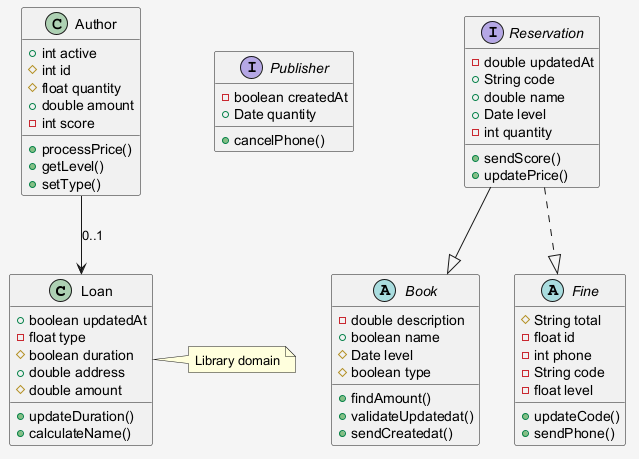

The diagram above was rendered by PlantUML. Its source (embedded in the PNG):
@startuml
skinparam shadowing false
skinparam backgroundColor #F5F5F5
class Loan {
  +boolean updatedAt
  -float type
  #boolean duration
  +double address
  #double amount
  +updateDuration()
  +calculateName()
}
interface Publisher {
  -boolean createdAt
  +Date quantity
  +cancelPhone()
}
interface Reservation {
  -double updatedAt
  +String code
  +double name
  +Date level
  -int quantity
  +sendScore()
  +updatePrice()
}
abstract class Book {
  -double description
  +boolean name
  #Date level
  #boolean type
  +findAmount()
  +validateUpdatedat()
  +sendCreatedat()
}
class Author {
  +int active
  #int id
  #float quantity
  +double amount
  -int score
  +processPrice()
  +getLevel()
  +setType()
}
abstract class Fine {
  #String total
  -float id
  -int phone
  -String code
  -float level
  +updateCode()
  +sendPhone()
}
Reservation ..|> Fine
Author --> Loan : "0..1"
Reservation --|> Book
note right of Loan : Library domain
@enduml